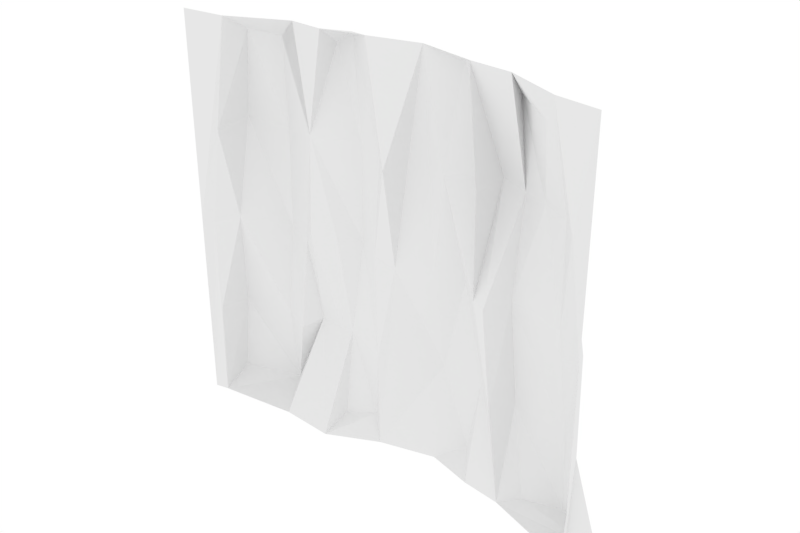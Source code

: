 # Source: Cliff_Tile.blend  (saved by Blender 2.78.0; exported with 4.5.12 LTS)
import bpy
from mathutils import Matrix  # noqa: F401  (used for matrix-valued properties, if any)

bpy.ops.wm.read_factory_settings(use_empty=True)
scene = bpy.context.scene
scene.name = 'Scene'

# ---- collections
col_collection_1 = bpy.data.collections.new('Collection 1'); scene.collection.children.link(col_collection_1)

# ---- world
world_world = bpy.data.worlds.new('World'); scene.world = world_world
world_world.color = (1.0, 1.0, 1.0)
world_world.use_sun_shadow = False
world_world.sun_shadow_jitter_overblur = 0.0
world_world.cycles.sampling_method = 'MANUAL'

# ---- meshes
me_plane = bpy.data.meshes.new('Plane')
me_plane.from_pydata([(-1.0, -1.079, 0.0002465), (1.005, -1.075, 0.03597), (-1.0, 0.9969, -3.212e-12), (1.197, 0.9947, 0.01352), (0.03082, 0.9962, 0.1725), (-1.0, -8.296e-08, 8.312e-06), (0.5101, -1.076, 0.1851), (1.197, -0.02581, 0.06864), (-0.5117, 0.9948, 0.0639), (-0.458, -1.076, 0.1647), (0.5567, 0.9959, 0.1852), (-0.3847, -0.05578, 0.156), (0.7277, -1.075, 0.1628), (-0.927, 0.9957, 0.01361), (0.3166, 0.9968, 0.2502), (0.2182, -1.077, 0.2527), (-0.2307, 0.9962, 0.04543), (-0.7552, -1.08, 0.01535), (0.7574, 0.9963, 0.1605), (-0.9475, 0.006608, 0.0365), (0.2566, 0.00407, 0.3033), (1.222, -1.075, 0.0004069), (1.222, 0.9961, -2.615e-12), (1.222, -5.872e-07, 0.0003441), (0.6848, -0.9396, 0.315), (0.9407, -0.943, 0.09829), (1.01, -0.009374, 0.1941), (1.065, 0.9274, 0.2412), (-0.2839, -0.989, 0.2695), (-0.04103, -0.013, 0.2303), (-0.03436, 0.8747, 0.2254), (-0.4763, 0.03628, 0.2194), (0.4696, 0.8983, 0.3122), (-0.9237, 0.9069, 0.1652), (-0.1906, 0.9079, 0.1707), (-0.2604, -0.04904, 0.2029), (0.7202, -0.03072, 0.2603), (1.114, -0.5213, 0.05706), (-0.4328, 0.485, 0.2727), (0.5994, -0.5492, 0.3353), (-0.8614, -0.4991, 0.02798), (-0.9342, 0.4966, 0.0286), (-0.2709, 0.4712, 0.2433), (1.058, 0.5003, 0.2164), (-0.1996, -1.049, 0.2752), (0.3939, -1.023, 0.3099), (0.9902, -0.5031, 0.2143), (-0.6003, -0.9689, 0.2336), (-0.009531, -0.5089, 0.2304), (-0.4997, 0.5295, 0.1861), (0.5476, 0.4773, 0.3097), (-0.6252, 0.9192, 0.2741), (0.8629, 0.9537, 0.2151), (-0.6401, 0.02303, 0.2846), (-0.1602, -0.03132, 0.2806), (0.4013, 0.02797, 0.3543), (0.7159, -0.5125, 0.3298), (0.3178, -0.4997, 0.2816), (0.2987, 0.5136, 0.344), (-0.8582, -0.527, 0.2282), (-0.9179, 0.5093, 0.1962), (-0.1908, 0.4519, 0.2285), (0.7696, 0.4898, 0.2585), (0.06409, 0.03068, 0.2528), (-0.05084, -1.077, 0.1901), (1.315, 0.9449, 0.1193), (-0.2745, -1.076, 0.1469), (-0.73, -1.0, 0.1427), (-0.8447, -0.02064, 0.1193), (0.5821, -0.01428, 0.1661), (0.6475, 0.0001589, 0.1464), (0.6001, -0.5388, 0.1355), (0.7107, 0.4867, 0.1332), (1.212, 0.4644, 0.05952), (0.8561, -0.5187, 0.2687), (-0.1487, -0.5347, 0.2731), (-0.6235, -0.4977, 0.2742), (-0.627, 0.5066, 0.2252), (0.1045, -0.5127, 0.1208), (0.008981, 0.5045, 0.1872), (-0.3901, -0.5465, 0.18)], [], [(80, 66, 28), (38, 51, 49), (78, 63, 29, 48), (20, 15, 57), (64, 15, 20, 63, 78), (0, 17, 40, 19, 5), (5, 19, 41, 13, 2), (38, 42, 16, 8), (50, 72, 18, 10), (7, 37, 1, 21, 23), (3, 73, 7, 23, 22), (62, 43, 27, 52), (61, 79, 30, 34), (77, 49, 51), (76, 80, 31, 53), (75, 48, 29, 54), (58, 50, 32, 14), (57, 39, 69, 55), (74, 46, 26, 36), (80, 11, 31), (51, 13, 33), (40, 67, 59), (37, 7, 26, 46), (41, 68, 60), (73, 65, 27, 43), (42, 11, 35, 61), (72, 70, 36, 62), (71, 69, 39), (39, 12, 24, 56), (70, 39, 56, 36), (69, 39, 70), (6, 71, 39), (66, 64, 44), (66, 44, 28), (18, 72, 62), (72, 69, 70), (17, 9, 47, 67), (50, 10, 32), (16, 42, 61, 34), (10, 14, 32), (7, 73, 43, 26), (73, 3, 65), (13, 41, 60, 33), (41, 19, 68), (1, 37, 46, 25), (12, 1, 25), (12, 25, 24), (68, 40, 59), (19, 40, 68), (40, 17, 67), (8, 13, 51), (15, 6, 45), (47, 80, 9), (56, 74, 36), (24, 25, 74, 56), (25, 46, 74), (57, 55, 20), (15, 45, 57), (45, 6, 39, 57), (20, 55, 58), (55, 69, 50, 58), (80, 75, 54, 35), (28, 44, 75, 80), (44, 64, 48, 75), (59, 76, 53, 68), (67, 47, 76, 59), (47, 9, 80, 76), (60, 77, 51, 33), (68, 53, 77, 60), (53, 31, 49, 77), (35, 54, 61), (54, 29, 79, 61), (62, 52, 18), (36, 26, 43, 62), (69, 72, 50), (11, 42, 38), (9, 66, 80), (6, 12, 39), (30, 16, 34), (4, 16, 30), (64, 78, 48), (63, 79, 29), (79, 4, 30), (11, 38, 49, 31), (38, 8, 51), (65, 18, 52), (65, 52, 27), (3, 18, 65), (11, 80, 35), (20, 58, 14, 4, 79, 63)])
_ca = me_plane.color_attributes.new('Col', 'BYTE_COLOR', 'CORNER')
_ca.data.foreach_set('color', [0.1878, 0.09084, 0.03071, 1.0, 0.1878, 0.09084, 0.03071, 1.0, 0.1878, 0.09084, 0.03071, 1.0, 0.0999, 0.04092, 0.005605, 1.0, 0.2307, 0.0999, 0.02416, 1.0, 0.1195, 0.05127, 0.009721, 1.0, 0.1356, 0.06301, 0.0137, 1.0, 0.0999, 0.04092, 0.005605, 1.0, 0.2159, 0.09759, 0.02624, 1.0, 0.2086, 0.09759, 0.02732, 1.0, 0.0999, 0.04092, 0.005605, 1.0, 0.1845, 0.08866, 0.02956, 1.0, 0.0999, 0.04092, 0.005605, 1.0, 0.1878, 0.09084, 0.03071, 1.0, 0.1845, 0.08866, 0.02956, 1.0, 0.0999, 0.04092, 0.005605, 1.0, 0.0999, 0.04092, 0.005605, 1.0, 0.1356, 0.06301, 0.0137, 1.0, 0.1683, 0.0865, 0.02956, 1.0, 0.1878, 0.09084, 0.03071, 1.0, 0.1878, 0.09084, 0.03071, 1.0, 0.1878, 0.09084, 0.03071, 1.0, 0.1221, 0.05127, 0.01033, 1.0, 0.1221, 0.05127, 0.01033, 1.0, 0.1878, 0.09084, 0.03071, 1.0, 0.2159, 0.09759, 0.02624, 1.0, 0.0999, 0.04092, 0.005605, 1.0, 0.1878, 0.09084, 0.03071, 1.0, 0.0999, 0.04092, 0.005605, 1.0, 0.0999, 0.04092, 0.005605, 1.0, 0.107, 0.04374, 0.006049, 1.0, 0.0999, 0.04092, 0.005605, 1.0, 0.2122, 0.0865, 0.01521, 1.0, 0.1095, 0.04519, 0.007499, 1.0, 0.0999, 0.04092, 0.005605, 1.0, 0.1559, 0.0648, 0.009721, 1.0, 0.1878, 0.09084, 0.03071, 1.0, 0.2086, 0.09531, 0.02732, 1.0, 0.1878, 0.09084, 0.03071, 1.0, 0.1878, 0.09084, 0.03071, 1.0, 0.1878, 0.09084, 0.03071, 1.0, 0.0999, 0.04092, 0.005605, 1.0, 0.1946, 0.09084, 0.02956, 1.0, 0.1878, 0.09084, 0.03071, 1.0, 0.1878, 0.09084, 0.03071, 1.0, 0.107, 0.04519, 0.006995, 1.0, 0.1274, 0.05613, 0.01229, 1.0, 0.2789, 0.1119, 0.01681, 1.0, 0.1144, 0.04667, 0.006512, 1.0, 0.1046, 0.04231, 0.006512, 1.0, 0.0999, 0.04092, 0.005605, 1.0, 0.1356, 0.06125, 0.01444, 1.0, 0.1683, 0.07421, 0.02122, 1.0, 0.2582, 0.1095, 0.01938, 1.0, 0.2346, 0.1022, 0.02217, 1.0, 0.1195, 0.05127, 0.009721, 1.0, 0.1046, 0.04231, 0.006049, 1.0, 0.2582, 0.107, 0.01938, 1.0, 0.0999, 0.04092, 0.005605, 1.0, 0.1046, 0.04231, 0.006512, 1.0, 0.2623, 0.107, 0.01938, 1.0, 0.2346, 0.1022, 0.02122, 1.0, 0.2086, 0.09759, 0.02732, 1.0, 0.2159, 0.09759, 0.02624, 1.0, 0.1559, 0.06663, 0.009721, 1.0, 0.1878, 0.08228, 0.01681, 1.0, 0.2122, 0.0865, 0.01521, 1.0, 0.2542, 0.107, 0.0185, 1.0, 0.2384, 0.09759, 0.01938, 1.0, 0.0999, 0.04092, 0.005605, 1.0, 0.0999, 0.04092, 0.005605, 1.0, 0.0999, 0.04092, 0.005605, 1.0, 0.2664, 0.1095, 0.0185, 1.0, 0.2016, 0.09306, 0.02732, 1.0, 0.2582, 0.107, 0.01938, 1.0, 0.2582, 0.107, 0.01938, 1.0, 0.1384, 0.05951, 0.01521, 1.0, 0.0999, 0.04092, 0.005605, 1.0, 0.0999, 0.04092, 0.005605, 1.0, 0.1046, 0.04231, 0.006512, 1.0, 0.1195, 0.05448, 0.01229, 1.0, 0.0999, 0.04231, 0.006049, 1.0, 0.1046, 0.04519, 0.007499, 1.0, 0.1878, 0.09084, 0.03071, 1.0, 0.1878, 0.09084, 0.03071, 1.0, 0.1878, 0.09084, 0.03071, 1.0, 0.2086, 0.09531, 0.02732, 1.0, 0.1878, 0.09084, 0.03071, 1.0, 0.2582, 0.107, 0.01938, 1.0, 0.2582, 0.107, 0.01938, 1.0, 0.1878, 0.09084, 0.03071, 1.0, 0.1878, 0.09084, 0.03071, 1.0, 0.1878, 0.09084, 0.03071, 1.0, 0.1946, 0.09084, 0.02956, 1.0, 0.0999, 0.04092, 0.005605, 1.0, 0.1144, 0.04667, 0.006512, 1.0, 0.2789, 0.1119, 0.01681, 1.0, 0.0999, 0.04092, 0.005605, 1.0, 0.0999, 0.04092, 0.005605, 1.0, 0.0999, 0.04092, 0.005605, 1.0, 0.0999, 0.04092, 0.005605, 1.0, 0.1095, 0.04519, 0.007499, 1.0, 0.159, 0.07227, 0.0185, 1.0, 0.1384, 0.05951, 0.01521, 1.0, 0.1274, 0.05613, 0.01229, 1.0, 0.0999, 0.04092, 0.005605, 1.0, 0.2384, 0.159, 0.08438, 1.0, 0.1144, 0.05127, 0.01033, 1.0, 0.0999, 0.04092, 0.005605, 1.0, 0.1878, 0.09084, 0.03071, 1.0, 0.1878, 0.09084, 0.03071, 1.0, 0.1529, 0.06848, 0.01938, 1.0, 0.159, 0.07227, 0.0185, 1.0, 0.0999, 0.04092, 0.005605, 1.0, 0.1529, 0.06848, 0.01938, 1.0, 0.1384, 0.05951, 0.01521, 1.0, 0.0999, 0.04092, 0.005605, 1.0, 0.0999, 0.04092, 0.005605, 1.0, 0.159, 0.07227, 0.0185, 1.0, 0.1046, 0.04374, 0.006512, 1.0, 0.0999, 0.04092, 0.005605, 1.0, 0.1144, 0.05127, 0.01033, 1.0, 0.1878, 0.09084, 0.03071, 1.0, 0.1878, 0.09084, 0.03071, 1.0, 0.1878, 0.09084, 0.03071, 1.0, 0.162, 0.07819, 0.02217, 1.0, 0.1878, 0.09084, 0.03071, 1.0, 0.0999, 0.04092, 0.005605, 1.0, 0.0999, 0.04092, 0.005605, 1.0, 0.1095, 0.04519, 0.007499, 1.0, 0.1301, 0.05781, 0.01229, 1.0, 0.1095, 0.04519, 0.007499, 1.0, 0.0999, 0.04092, 0.005605, 1.0, 0.159, 0.07227, 0.0185, 1.0, 0.1878, 0.09084, 0.03071, 1.0, 0.0999, 0.04092, 0.005605, 1.0, 0.1878, 0.09084, 0.03071, 1.0, 0.1878, 0.09084, 0.03071, 1.0, 0.2122, 0.0865, 0.01521, 1.0, 0.1559, 0.0648, 0.009721, 1.0, 0.2542, 0.107, 0.0185, 1.0, 0.107, 0.04374, 0.006049, 1.0, 0.0999, 0.04092, 0.005605, 1.0, 0.0999, 0.04092, 0.005605, 1.0, 0.2582, 0.1095, 0.01938, 1.0, 0.1559, 0.0648, 0.009721, 1.0, 0.2384, 0.09759, 0.01938, 1.0, 0.2542, 0.107, 0.0185, 1.0, 0.1878, 0.09084, 0.03071, 1.0, 0.1946, 0.09084, 0.02956, 1.0, 0.2789, 0.1119, 0.01681, 1.0, 0.2582, 0.107, 0.01938, 1.0, 1.0, 1.0, 1.0, 1.0, 1.0, 1.0, 1.0, 1.0, 1.0, 1.0, 1.0, 1.0, 0.1878, 0.09084, 0.03071, 1.0, 0.1878, 0.09084, 0.03071, 1.0, 0.1878, 0.09084, 0.03071, 1.0, 0.1878, 0.09084, 0.03071, 1.0, 0.2051, 0.09531, 0.02843, 1.0, 0.1878, 0.09084, 0.03071, 1.0, 0.2016, 0.09306, 0.02732, 1.0, 0.1878, 0.09084, 0.03071, 1.0, 0.2086, 0.09531, 0.02732, 1.0, 0.2582, 0.107, 0.01938, 1.0, 0.1878, 0.09084, 0.03071, 1.0, 0.1878, 0.09084, 0.03071, 1.0, 0.1878, 0.09084, 0.03071, 1.0, 0.1878, 0.09084, 0.03071, 1.0, 0.1878, 0.09084, 0.03071, 1.0, 0.1878, 0.09084, 0.03071, 1.0, 0.1878, 0.09084, 0.03071, 1.0, 0.1878, 0.09084, 0.03071, 1.0, 0.1878, 0.09084, 0.03071, 1.0, 0.1878, 0.09084, 0.03071, 1.0, 0.1878, 0.09084, 0.03071, 1.0, 0.1878, 0.09084, 0.03071, 1.0, 0.2016, 0.09306, 0.02732, 1.0, 0.1878, 0.09084, 0.03071, 1.0, 0.1878, 0.09084, 0.03071, 1.0, 0.1878, 0.09084, 0.03071, 1.0, 0.1046, 0.04374, 0.006512, 1.0, 0.0999, 0.04231, 0.006049, 1.0, 0.1195, 0.05448, 0.01229, 1.0, 0.1845, 0.08866, 0.02956, 1.0, 0.0999, 0.04092, 0.005605, 1.0, 0.1878, 0.09084, 0.03071, 1.0, 1.0, 1.0, 1.0, 1.0, 1.0, 1.0, 1.0, 1.0, 1.0, 1.0, 1.0, 1.0, 0.1529, 0.06848, 0.01938, 1.0, 0.2016, 0.09306, 0.02732, 1.0, 0.1384, 0.05951, 0.01521, 1.0, 0.1878, 0.09084, 0.03071, 1.0, 0.1878, 0.09084, 0.03071, 1.0, 0.2016, 0.09306, 0.02732, 1.0, 0.1529, 0.06848, 0.01938, 1.0, 0.1878, 0.09084, 0.03071, 1.0, 0.2582, 0.107, 0.01938, 1.0, 0.2016, 0.09306, 0.02732, 1.0, 0.0999, 0.04092, 0.005605, 1.0, 0.2664, 0.1095, 0.0185, 1.0, 0.0999, 0.04092, 0.005605, 1.0, 0.1845, 0.08866, 0.02956, 1.0, 0.1878, 0.09084, 0.03071, 1.0, 0.0999, 0.04092, 0.005605, 1.0, 0.1878, 0.09084, 0.03071, 1.0, 0.0999, 0.04092, 0.005605, 1.0, 0.0999, 0.04092, 0.005605, 1.0, 0.0999, 0.04092, 0.005605, 1.0, 0.0999, 0.04092, 0.005605, 1.0, 0.2664, 0.1095, 0.0185, 1.0, 0.1878, 0.08228, 0.01681, 1.0, 0.2664, 0.1095, 0.0185, 1.0, 0.0999, 0.04092, 0.005605, 1.0, 0.2122, 0.0865, 0.01521, 1.0, 0.1878, 0.08228, 0.01681, 1.0, 0.0999, 0.04092, 0.005605, 1.0, 0.2346, 0.1022, 0.02122, 1.0, 0.1559, 0.06663, 0.009721, 1.0, 0.0999, 0.04092, 0.005605, 1.0, 0.0999, 0.04092, 0.005605, 1.0, 0.1878, 0.09084, 0.03071, 1.0, 0.2346, 0.1022, 0.02122, 1.0, 0.0999, 0.04092, 0.005605, 1.0, 0.1878, 0.09084, 0.03071, 1.0, 0.1878, 0.09084, 0.03071, 1.0, 0.2086, 0.09759, 0.02732, 1.0, 0.2346, 0.1022, 0.02122, 1.0, 0.1878, 0.09084, 0.03071, 1.0, 0.2582, 0.107, 0.01938, 1.0, 0.2623, 0.107, 0.01938, 1.0, 0.2016, 0.09306, 0.02732, 1.0, 0.1878, 0.09084, 0.03071, 1.0, 0.1878, 0.09084, 0.03071, 1.0, 0.2582, 0.107, 0.01938, 1.0, 0.1878, 0.09084, 0.03071, 1.0, 0.1878, 0.09084, 0.03071, 1.0, 0.0999, 0.04092, 0.005605, 1.0, 0.0999, 0.04092, 0.005605, 1.0, 0.2582, 0.107, 0.01938, 1.0, 0.1878, 0.09084, 0.03071, 1.0, 0.2346, 0.1022, 0.02217, 1.0, 0.1046, 0.04231, 0.006049, 1.0, 0.1022, 0.04231, 0.006049, 1.0, 0.2016, 0.09306, 0.02732, 1.0, 0.2623, 0.107, 0.01938, 1.0, 0.2346, 0.1022, 0.02217, 1.0, 0.1878, 0.09084, 0.03071, 1.0, 0.2623, 0.107, 0.01938, 1.0, 0.1046, 0.04231, 0.006512, 1.0, 0.1195, 0.05127, 0.009721, 1.0, 0.2346, 0.1022, 0.02217, 1.0, 0.0999, 0.04092, 0.005605, 1.0, 0.1559, 0.06663, 0.009721, 1.0, 0.0999, 0.04092, 0.005605, 1.0, 0.1559, 0.06663, 0.009721, 1.0, 0.2159, 0.09759, 0.02624, 1.0, 0.1356, 0.06125, 0.01444, 1.0, 0.0999, 0.04092, 0.005605, 1.0, 0.1274, 0.05613, 0.01229, 1.0, 0.1046, 0.04231, 0.006512, 1.0, 0.0999, 0.04092, 0.005605, 1.0, 0.1384, 0.05951, 0.01521, 1.0, 0.2582, 0.107, 0.01938, 1.0, 0.2789, 0.1119, 0.01681, 1.0, 0.1274, 0.05613, 0.01229, 1.0, 0.0999, 0.04092, 0.005605, 1.0, 0.1095, 0.04519, 0.007499, 1.0, 0.2122, 0.0865, 0.01521, 1.0, 0.0999, 0.04092, 0.005605, 1.0, 0.0999, 0.04092, 0.005605, 1.0, 0.0999, 0.04092, 0.005605, 1.0, 0.0999, 0.04092, 0.005605, 1.0, 0.162, 0.07819, 0.02217, 1.0, 0.0999, 0.04092, 0.005605, 1.0, 0.0999, 0.04092, 0.005605, 1.0, 0.1878, 0.09084, 0.03071, 1.0, 0.0999, 0.04092, 0.005605, 1.0, 0.1878, 0.09084, 0.03071, 1.0, 0.1046, 0.04374, 0.006512, 1.0, 0.1878, 0.09084, 0.03071, 1.0, 0.1329, 0.05951, 0.01298, 1.0, 0.107, 0.04374, 0.006049, 1.0, 0.1683, 0.07421, 0.02122, 1.0, 0.1878, 0.09084, 0.03071, 1.0, 0.1356, 0.06301, 0.0137, 1.0, 0.2086, 0.09759, 0.02732, 1.0, 0.0999, 0.04092, 0.005605, 1.0, 0.1356, 0.06125, 0.01444, 1.0, 0.2159, 0.09759, 0.02624, 1.0, 0.1356, 0.06125, 0.01444, 1.0, 0.1329, 0.05951, 0.01298, 1.0, 0.1683, 0.07421, 0.02122, 1.0, 0.0999, 0.04092, 0.005605, 1.0, 0.0999, 0.04092, 0.005605, 1.0, 0.1195, 0.05127, 0.009721, 1.0, 0.1046, 0.04231, 0.006512, 1.0, 0.0999, 0.04092, 0.005605, 1.0, 0.0999, 0.04092, 0.005605, 1.0, 0.1046, 0.04231, 0.006049, 1.0, 0.1022, 0.04231, 0.006049, 1.0, 0.1946, 0.1144, 0.04817, 1.0, 0.1248, 0.05951, 0.01444, 1.0, 0.1022, 0.04231, 0.006049, 1.0, 0.1529, 0.08228, 0.02732, 1.0, 0.1384, 0.07036, 0.02029, 1.0, 0.0999, 0.04092, 0.005605, 1.0, 0.2016, 0.1248, 0.05613, 1.0, 0.1022, 0.04231, 0.006049, 1.0, 0.0999, 0.04092, 0.005605, 1.0, 0.0999, 0.04092, 0.005605, 1.0, 0.0999, 0.04092, 0.005605, 1.0, 0.0999, 0.04092, 0.005605, 1.0, 0.1878, 0.08228, 0.01681, 1.0, 0.2384, 0.09759, 0.01938, 1.0, 0.1329, 0.05951, 0.01298, 1.0, 0.1356, 0.06125, 0.01444, 1.0, 0.0999, 0.04092, 0.005605, 1.0])
me_plane.use_remesh_preserve_volume = False
me_plane.use_remesh_preserve_attributes = False
me_plane.use_mirror_vertex_groups = False
me_plane.update()

# ---- objects
ob_plane = bpy.data.objects.new('Plane', me_plane)

# ---- transforms, parenting, visibility, modifiers, constraints
ob_plane.location = (0.0, 0.0, 0.0)
ob_plane.rotation_euler = (-1.571, -0.0, 0.0)
ob_plane.scale = (3.512, 3.512, 3.512)
ob_plane.lineart.crease_threshold = 0.0

# ---- collection membership
col_collection_1.objects.link(ob_plane)

# ---- scene / render settings (as saved in the file)
scene.frame_start = 1; scene.frame_end = 250; scene.frame_set(1)
scene.render.engine = 'BLENDER_EEVEE_NEXT'
scene.render.resolution_x = 3000
scene.render.resolution_y = 2000
scene.render.resolution_percentage = 50
scene.render.dither_intensity = 0.0
scene.cycles.use_denoising = False
scene.cycles.samples = 128
scene.cycles.sampling_pattern = 'TABULATED_SOBOL'
scene.cycles.light_sampling_threshold = 0.0
scene.cycles.use_adaptive_sampling = False
scene.cycles.use_light_tree = False
scene.cycles.blur_glossy = 0.0
scene.cycles.sample_clamp_indirect = 0.0
scene.view_settings.view_transform = 'Standard'
bpy.context.view_layer.update()

# ---- added for rendering (the .blend has no active camera): camera
cam_auto = bpy.data.cameras.new('AutoCamera')
cam_auto.lens = 50.0
cam_auto.sensor_width = 36.0
cam_auto.clip_end = 1000.0
ob_auto_camera = bpy.data.objects.new('AutoCamera', cam_auto)
scene.collection.objects.link(ob_auto_camera)
ob_auto_camera.location = (10.723, -11.5823, 8.28172)
ob_auto_camera.rotation_euler = (1.09748, -7.21219e-08, 0.694738)
scene.camera = ob_auto_camera
bpy.context.view_layer.update()
